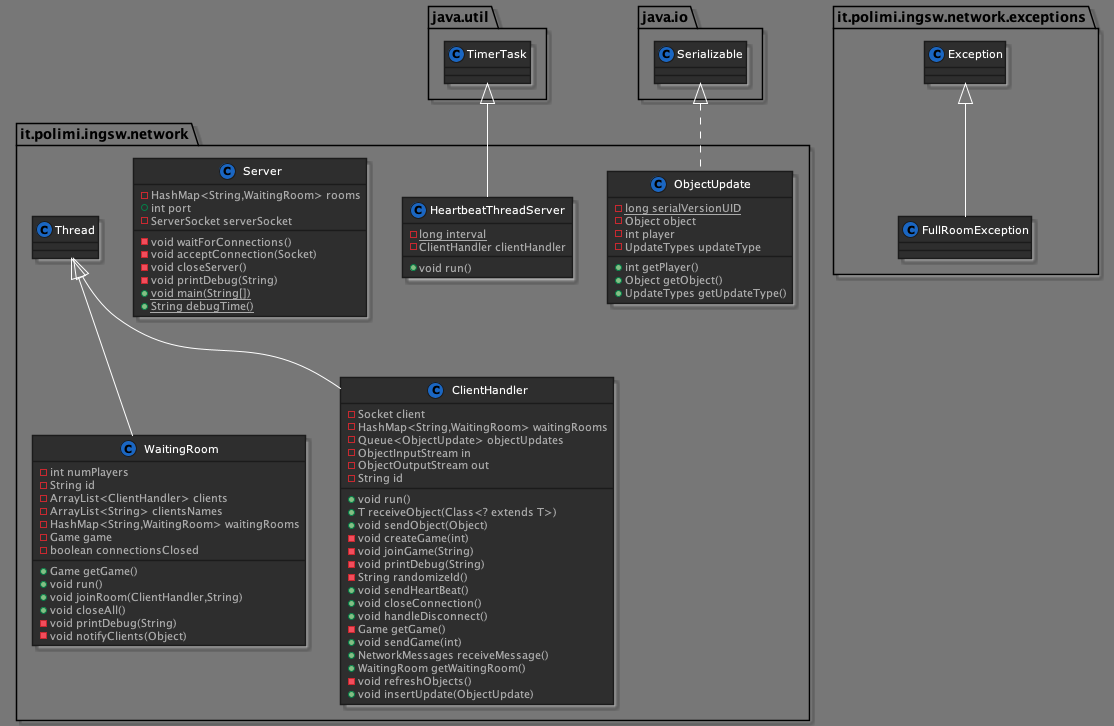

The diagram above was rendered by PlantUML. Its source (embedded in the PNG):
@startuml

!define DARKBLUE
!includeurl https://raw.githubusercontent.com/Drakemor/RedDress-PlantUML/master/style.puml


class it.polimi.ingsw.network.WaitingRoom {
- int numPlayers
- String id
- ArrayList<ClientHandler> clients
- ArrayList<String> clientsNames
- HashMap<String,WaitingRoom> waitingRooms
- Game game
- boolean connectionsClosed
+ Game getGame()
+ void run()
+ void joinRoom(ClientHandler,String)
+ void closeAll()
- void printDebug(String)
- void notifyClients(Object)
}
class it.polimi.ingsw.network.HeartbeatThreadServer {
- {static} long interval
- ClientHandler clientHandler
+ void run()
}
class it.polimi.ingsw.network.exceptions.FullRoomException {
}
class it.polimi.ingsw.network.ObjectUpdate {
- {static} long serialVersionUID
- Object object
- int player
- UpdateTypes updateType
+ int getPlayer()
+ Object getObject()
+ UpdateTypes getUpdateType()
}
class it.polimi.ingsw.network.ClientHandler {
- Socket client
- HashMap<String,WaitingRoom> waitingRooms
- Queue<ObjectUpdate> objectUpdates
- ObjectInputStream in
- ObjectOutputStream out
- String id
+ void run()
+ T receiveObject(Class<? extends T>)
+ void sendObject(Object)
- void createGame(int)
- void joinGame(String)
- void printDebug(String)
- String randomizeId()
+ void sendHeartBeat()
+ void closeConnection()
+ void handleDisconnect()
- Game getGame()
+ void sendGame(int)
+ NetworkMessages receiveMessage()
+ WaitingRoom getWaitingRoom()
- void refreshObjects()
+ void insertUpdate(ObjectUpdate)
}
class it.polimi.ingsw.network.Server {
- HashMap<String,WaitingRoom> rooms
+ int port
- ServerSocket serverSocket
- void waitForConnections()
- void acceptConnection(Socket)
- void closeServer()
- void printDebug(String)
+ {static} void main(String[])
+ {static} String debugTime()
}


it.polimi.ingsw.network.Thread <|-- it.polimi.ingsw.network.WaitingRoom
java.util.TimerTask <|-- it.polimi.ingsw.network.HeartbeatThreadServer
it.polimi.ingsw.network.exceptions.Exception <|-- it.polimi.ingsw.network.exceptions.FullRoomException
java.io.Serializable <|.. it.polimi.ingsw.network.ObjectUpdate
it.polimi.ingsw.network.Thread <|-- it.polimi.ingsw.network.ClientHandler
@enduml